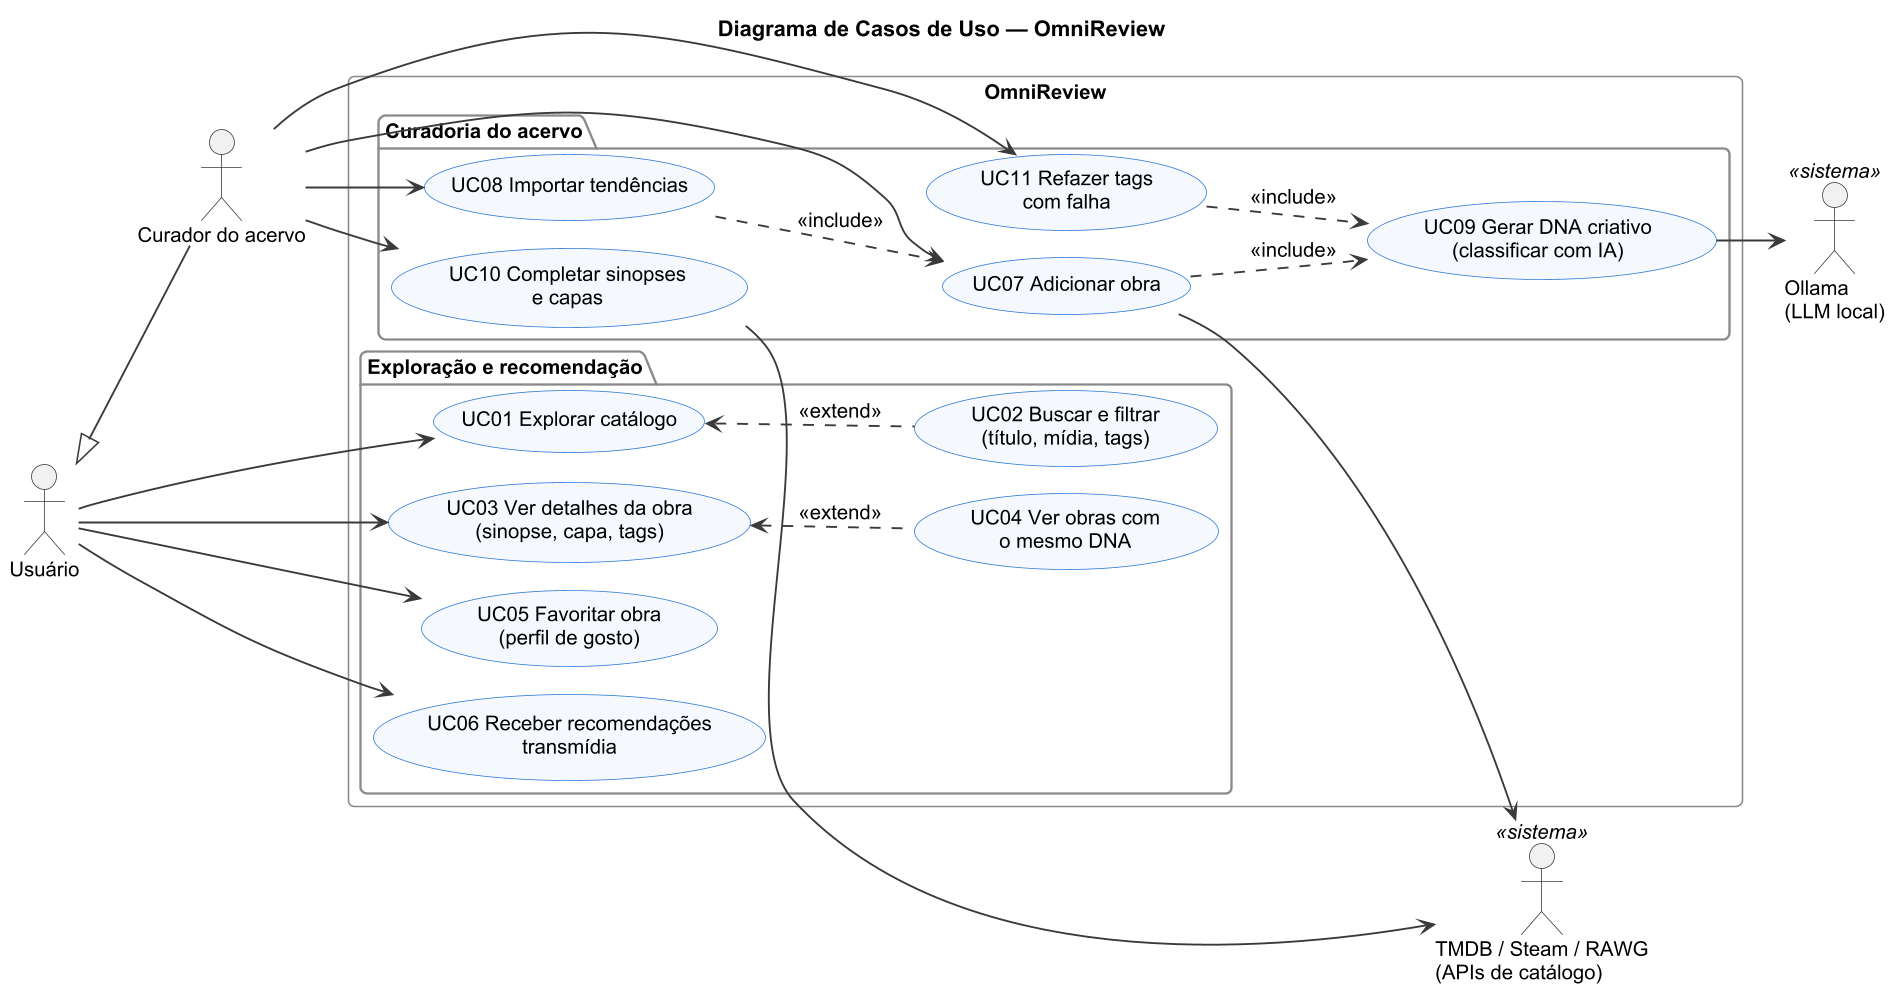

The diagram above was rendered by PlantUML. Its source (embedded in the PNG):
@startuml casos_de_uso
skinparamlocked dpi 150
!include estilo.iuml
left to right direction
title Diagrama de Casos de Uso — OmniReview

actor "Usuário" as U
actor "Curador do acervo" as C

rectangle "OmniReview" {
  package "Exploração e recomendação" {
    usecase "UC01 Explorar catálogo" as UC01
    usecase "UC02 Buscar e filtrar\n(título, mídia, tags)" as UC02
    usecase "UC03 Ver detalhes da obra\n(sinopse, capa, tags)" as UC03
    usecase "UC04 Ver obras com\no mesmo DNA" as UC04
    usecase "UC05 Favoritar obra\n(perfil de gosto)" as UC05
    usecase "UC06 Receber recomendações\ntransmídia" as UC06
  }
  package "Curadoria do acervo" {
    usecase "UC08 Importar tendências" as UC08
    usecase "UC07 Adicionar obra" as UC07
    usecase "UC11 Refazer tags\ncom falha" as UC11
    usecase "UC09 Gerar DNA criativo\n(classificar com IA)" as UC09
    usecase "UC10 Completar sinopses\ne capas" as UC10
  }
}

actor "TMDB / Steam / RAWG\n(APIs de catálogo)" as EXT <<sistema>>
actor "Ollama\n(LLM local)" as LLM <<sistema>>

U --> UC01
U --> UC03
U --> UC05
U --> UC06
C --> UC08
C --> UC07
C --> UC11
C --> UC10
U <|-- C

UC01 <.. UC02 : <<extend>>
UC03 <.. UC04 : <<extend>>
UC08 ..> UC07 : <<include>>
UC07 ..> UC09 : <<include>>
UC11 ..> UC09 : <<include>>

UC07 --> EXT
UC10 --> EXT
UC09 --> LLM
@enduml